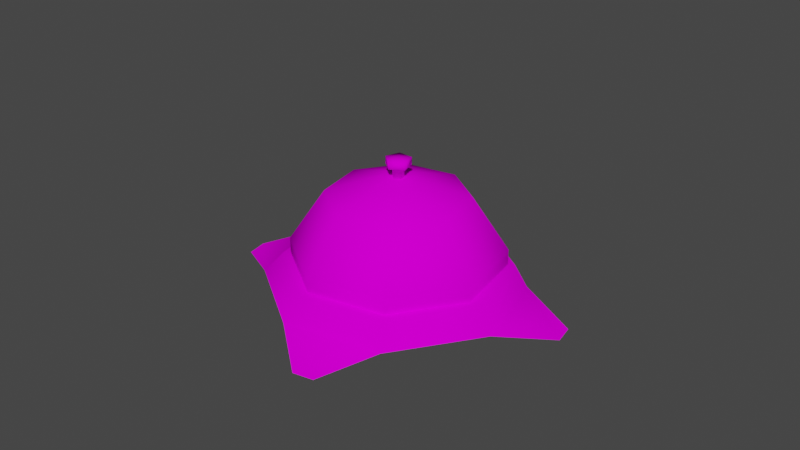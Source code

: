 # Source: Campainha_copper_material.blend  (saved by Blender 2.82.7; exported with 4.5.12 LTS)
import bpy
from mathutils import Matrix  # noqa: F401  (used for matrix-valued properties, if any)

bpy.ops.wm.read_factory_settings(use_empty=True)
scene = bpy.context.scene
scene.name = 'Scene'

# ---- collections
col_collection = bpy.data.collections.new('Collection'); scene.collection.children.link(col_collection)

# ---- images (referenced by path relative to the original .blend; pixels are not part of the script)
import os
ASSET_DIR = os.environ.get("B2B_ASSET_DIR", "")  # directory of the original .blend (textures are referenced by path, not embedded)
HERE = os.path.dirname(os.path.abspath(__file__))  # packed textures are extracted next to this script under _unpacked/

def load_image(name, relpath, width, height, colorspace="sRGB"):
    """Load a texture the original file referenced (path relative to the .blend, or extracted next to this script)."""
    p = next((c for c in (os.path.join(HERE, relpath), os.path.join(ASSET_DIR, relpath)) if relpath and os.path.exists(c)), "")
    if p:
        img = bpy.data.images.load(p, check_existing=True)
        img.name = name
    else:  # same state as the original file: an image datablock whose file is absent (Cycles renders it pink)
        img = bpy.data.images.new(name, width, height)
        img.source = "FILE"
        img.filepath = "//" + (relpath or name)
    img.colorspace_settings.name = colorspace
    return img
img_campainha64_png = load_image('campainha64.png', 'textures/campainha64.png', 1024, 1024, 'sRGB')

# ---- materials (node trees are filled in below, after node groups)
mat_material_002 = bpy.data.materials.new('Material.002')
mat_material_002.alpha_threshold = 0.0
mat_material_002.use_transparent_shadow = False
mat_material_002.line_color = (0.0, 0.0, 0.0, 1.0)

# ---- material node trees
mat_material_002.use_nodes = True; mat_material_002.node_tree.nodes.clear()
_N = mat_material_002.node_tree.nodes; _L = mat_material_002.node_tree.links
n0 = _N.new('ShaderNodeOutputMaterial'); n0.name = 'Material Output'; n0.location = (300, 300)
n1 = _N.new('ShaderNodeBsdfPrincipled'); n1.name = 'Principled BSDF'; n1.location = (10, 300)
n1.distribution = 'GGX'
n1.subsurface_method = 'BURLEY'
n1.inputs[2].default_value = 0.0
n1.inputs[3].default_value = 1.45
n1.inputs[13].default_value = 0.0
n1.inputs[20].default_value = 0.0
n1.inputs[27].default_value = (0.0, 0.0, 0.0, 1.0)
n1.inputs[28].default_value = 1.0
n2 = _N.new('ShaderNodeTexImage'); n2.name = 'Image Texture'; n2.location = (-280, 280)
n2.image = img_campainha64_png
_L.new(n1.outputs[0], n0.inputs[0])
_L.new(n2.outputs[0], n1.inputs[0])
n0.is_active_output = True

# ---- world
world_world = bpy.data.worlds.new('World'); scene.world = world_world
world_world.use_nodes = True; world_world.node_tree.nodes.clear()
_N = world_world.node_tree.nodes; _L = world_world.node_tree.links
n0 = _N.new('ShaderNodeOutputWorld'); n0.name = 'World Output'; n0.location = (300, 300)
n1 = _N.new('ShaderNodeBackground'); n1.name = 'Background'; n1.location = (10, 300)
n1.inputs[0].default_value = (0.05088, 0.05088, 0.05088, 1.0)
_L.new(n1.outputs[0], n0.inputs[0])
n0.is_active_output = True
world_world.color = (0.05088, 0.05088, 0.05088)
world_world.use_sun_shadow = False
world_world.sun_shadow_jitter_overblur = 0.0

# ---- meshes
me_plane_003 = bpy.data.meshes.new('Plane.003')
me_plane_003.from_pydata([(0.1538, 0.0008798, -0.07693), (0.1159, -0.1159, -0.07528), (4.351e-05, -0.1639, -0.07528), (-0.1158, -0.1159, -0.07528), (-0.1638, 1.802e-05, -0.07528), (-0.1158, 0.1159, -0.07528), (4.351e-05, 0.1639, -0.07528), (0.1094, 0.1081, -0.07693), (0.2024, -0.06794, -0.08983), (0.1924, -0.09222, -0.08983), (-0.06675, -0.1996, -0.08983), (-0.09102, -0.1895, -0.08983), (-0.1984, 0.06963, -0.08983), (-0.1883, 0.09391, -0.08983), (0.07082, 0.2012, -0.08983), (0.0951, 0.1912, -0.08983), (0.1386, 2.599e-09, -0.04813), (0.09801, -0.09801, -0.04813), (-0.09801, -0.09801, -0.04813), (-3.374e-09, -0.1386, -0.04813), (-0.09801, 0.09801, -0.04813), (-0.1386, 2.599e-09, -0.04813), (0.09801, 0.09801, -0.04813), (-3.374e-09, 0.1386, -0.04813), (0.1302, 2.599e-09, -0.04996), (0.1302, 2.599e-09, -0.02826), (0.08681, 2.599e-09, 0.03685), (0.0217, 2.599e-09, 0.05855), (0.09207, -0.09207, -0.04996), (0.09207, -0.09207, -0.02826), (0.06138, -0.06138, 0.03685), (0.01535, -0.01535, 0.05855), (-3.374e-09, -0.1302, -0.04996), (-3.374e-09, -0.1302, -0.02826), (-3.374e-09, -0.08681, 0.03685), (-3.374e-09, -0.0217, 0.05855), (-0.09207, -0.09207, -0.04996), (-0.09207, -0.09207, -0.02826), (-0.06138, -0.06138, 0.03685), (-0.01535, -0.01535, 0.05855), (-0.1302, 2.599e-09, -0.04996), (-0.1302, 2.599e-09, -0.02826), (-0.08681, 2.599e-09, 0.03685), (-0.0217, 2.599e-09, 0.05855), (-0.09207, 0.09207, -0.04996), (-0.09207, 0.09207, -0.02826), (-0.06138, 0.06138, 0.03685), (-0.01535, 0.01535, 0.05855), (-3.374e-09, 0.1302, -0.04996), (-3.374e-09, 0.1302, -0.02826), (-3.374e-09, 0.08681, 0.03685), (-3.374e-09, 0.0217, 0.05855), (-3.374e-09, 2.599e-09, 0.05855), (0.09207, 0.09207, -0.04996), (0.09207, 0.09207, -0.02826), (0.06138, 0.06138, 0.03685), (0.01535, 0.01535, 0.05855), (-3.374e-09, 0.007427, 0.05855), (-3.374e-09, 0.007427, 0.07287), (-3.374e-09, 0.01615, 0.07287), (-3.374e-09, 0.01615, 0.08196), (0.007064, 0.002295, 0.05855), (0.007064, 0.002295, 0.07287), (0.01536, 0.004989, 0.07287), (0.01536, 0.004989, 0.08196), (0.004366, -0.006009, 0.05855), (0.004366, -0.006009, 0.07287), (0.00949, -0.01306, 0.07287), (0.00949, -0.01306, 0.08196), (-0.004366, -0.006009, 0.05855), (-0.004366, -0.006009, 0.07287), (-0.00949, -0.01306, 0.07287), (-0.00949, -0.01306, 0.08196), (-4.101e-09, 1.598e-09, 0.08196), (-0.007064, 0.002295, 0.05855), (-0.007064, 0.002295, 0.07287), (-0.01536, 0.004989, 0.07287), (-0.01536, 0.004989, 0.08196)], [], [(2, 3, 11, 10), (4, 5, 13, 12), (0, 1, 9, 8), (6, 7, 15, 14), (7, 6, 23, 22), (17, 16, 22, 23, 20, 21, 18, 19), (3, 2, 19, 18), (6, 5, 20, 23), (4, 3, 18, 21), (2, 1, 17, 19), (5, 4, 21, 20), (1, 0, 16, 17), (0, 7, 22, 16), (27, 52, 31), (25, 26, 30, 29), (26, 27, 31, 30), (24, 25, 29, 28), (28, 29, 33, 32), (31, 52, 35), (29, 30, 34, 33), (30, 31, 35, 34), (32, 33, 37, 36), (35, 52, 39), (33, 34, 38, 37), (34, 35, 39, 38), (36, 37, 41, 40), (39, 52, 43), (37, 38, 42, 41), (38, 39, 43, 42), (40, 41, 45, 44), (43, 52, 47), (41, 42, 46, 45), (42, 43, 47, 46), (44, 45, 49, 48), (47, 52, 51), (45, 46, 50, 49), (46, 47, 51, 50), (48, 49, 54, 53), (51, 52, 56), (49, 50, 55, 54), (50, 51, 56, 55), (53, 54, 25, 24), (56, 52, 27), (54, 55, 26, 25), (55, 56, 27, 26), (59, 60, 64, 63), (57, 58, 62, 61), (60, 73, 64), (58, 59, 63, 62), (52, 57, 61), (64, 73, 68), (62, 63, 67, 66), (52, 61, 65), (63, 64, 68, 67), (61, 62, 66, 65), (68, 73, 72), (66, 67, 71, 70), (52, 65, 69), (67, 68, 72, 71), (65, 66, 70, 69), (72, 73, 77), (70, 71, 76, 75), (52, 69, 74), (71, 72, 77, 76), (69, 70, 75, 74), (77, 73, 60), (75, 76, 59, 58), (52, 74, 57), (76, 77, 60, 59), (74, 75, 58, 57)])
me_plane_003.polygons.foreach_set('use_smooth', [True] * 70)
_uv = me_plane_003.uv_layers.new(name='UVMap')
_uv.uv.foreach_set('vector', [0.158, 0.6087, 0.3422, 0.8007, 0.1748, 0.8111, 0.1362, 0.7709, 0.6085, 0.8024, 0.7923, 0.6157, 0.8117, 0.7756, 0.7732, 0.8148, 0.3486, 0.1882, 0.1631, 0.3523, 0.1436, 0.1893, 0.1806, 0.1514, 0.7863, 0.3561, 0.5951, 0.1772, 0.7737, 0.1432, 0.8117, 0.1844, 0.5951, 0.1772, 0.7863, 0.3561, 0.716, 0.3868, 0.5701, 0.2462, 0.231, 0.382, 0.3743, 0.2507, 0.5701, 0.2462, 0.716, 0.3868, 0.7194, 0.5889, 0.5768, 0.7305, 0.3744, 0.726, 0.2308, 0.5816, 0.3422, 0.8007, 0.158, 0.6087, 0.2308, 0.5816, 0.3744, 0.726, 0.7863, 0.3561, 0.7923, 0.6157, 0.7194, 0.5889, 0.716, 0.3868, 0.6085, 0.8024, 0.3422, 0.8007, 0.3744, 0.726, 0.5768, 0.7305, 0.158, 0.6087, 0.1631, 0.3523, 0.231, 0.382, 0.2308, 0.5816, 0.7923, 0.6157, 0.6085, 0.8024, 0.5768, 0.7305, 0.7194, 0.5889, 0.1631, 0.3523, 0.3486, 0.1882, 0.3743, 0.2507, 0.231, 0.382, 0.3486, 0.1882, 0.5951, 0.1772, 0.5701, 0.2462, 0.3743, 0.2507, 0.08848, 0.06533, 0.08555, 0.07461, 0.08106, 0.06598, 0.1166, -0.001696, 0.09837, 0.03699, 0.06802, 0.03894, 0.05357, -0.001328, 0.09837, 0.03699, 0.08848, 0.06533, 0.08106, 0.06598, 0.06802, 0.03894, 0.1235, -0.01705, 0.1166, -0.001696, 0.05357, -0.001328, 0.04758, -0.01705, 0.04758, -0.01705, 0.05357, -0.001328, 0.009242, 0.04352, -0.006116, 0.03664, 0.08106, 0.06598, 0.08555, 0.07461, 0.07627, 0.07168, 0.05357, -0.001328, 0.06802, 0.03894, 0.04793, 0.06179, 0.009242, 0.04352, 0.06802, 0.03894, 0.08106, 0.06598, 0.07627, 0.07168, 0.04793, 0.06179, -0.006116, 0.03664, 0.009242, 0.04352, 0.00961, 0.1066, -0.006116, 0.1126, 0.07627, 0.07168, 0.08555, 0.07461, 0.07691, 0.0791, 0.009242, 0.04352, 0.04793, 0.06179, 0.04988, 0.09214, 0.00961, 0.1066, 0.04793, 0.06179, 0.07627, 0.07168, 0.07691, 0.0791, 0.04988, 0.09214, -0.006116, 0.1126, 0.00961, 0.1066, 0.05446, 0.1509, 0.04758, 0.1663, 0.07691, 0.0791, 0.08555, 0.07461, 0.08262, 0.08389, 0.00961, 0.1066, 0.04988, 0.09214, 0.07273, 0.1122, 0.05446, 0.1509, 0.04988, 0.09214, 0.07691, 0.0791, 0.08262, 0.08389, 0.07273, 0.1122, 0.04758, 0.1663, 0.05446, 0.1509, 0.1175, 0.1505, 0.1235, 0.1663, 0.08262, 0.08389, 0.08555, 0.07461, 0.09004, 0.08324, 0.05446, 0.1509, 0.07273, 0.1122, 0.1031, 0.1103, 0.1175, 0.1505, 0.07273, 0.1122, 0.08262, 0.08389, 0.09004, 0.08324, 0.1031, 0.1103, 0.1235, 0.1663, 0.1175, 0.1505, 0.1619, 0.1057, 0.1772, 0.1126, 0.09004, 0.08324, 0.08555, 0.07461, 0.09483, 0.07754, 0.1175, 0.1505, 0.1031, 0.1103, 0.1232, 0.08743, 0.1619, 0.1057, 0.1031, 0.1103, 0.09004, 0.08324, 0.09483, 0.07754, 0.1232, 0.08743, 0.1772, 0.1126, 0.1619, 0.1057, 0.1615, 0.04263, 0.1772, 0.03664, 0.09483, 0.07754, 0.08555, 0.07461, 0.09418, 0.07012, 0.1619, 0.1057, 0.1232, 0.08743, 0.1212, 0.05708, 0.1615, 0.04263, 0.1232, 0.08743, 0.09483, 0.07754, 0.09418, 0.07012, 0.1212, 0.05708, 0.1772, 0.03664, 0.1615, 0.04263, 0.1166, -0.001696, 0.1235, -0.01705, 0.09418, 0.07012, 0.08555, 0.07461, 0.08848, 0.06533, 0.1615, 0.04263, 0.1212, 0.05708, 0.09837, 0.03699, 0.1166, -0.001696, 0.1212, 0.05708, 0.09418, 0.07012, 0.08848, 0.06533, 0.09837, 0.03699, 1.587, 1.264, 1.591, 1.262, 1.591, 1.276, 1.587, 1.27, 1.584, 1.266, 1.585, 1.265, 1.586, 1.268, 1.584, 1.265, 1.591, 1.262, 1.584, 1.265, 1.591, 1.276, 1.585, 1.265, 1.587, 1.264, 1.587, 1.27, 1.586, 1.268, 1.584, 1.266, 1.584, 1.266, 1.584, 1.265, 1.591, 1.276, 1.584, 1.266, 1.582, 1.275, 1.586, 1.268, 1.587, 1.27, 1.584, 1.27, 1.584, 1.268, 1.584, 1.266, 1.584, 1.265, 1.584, 1.265, 1.587, 1.27, 1.591, 1.276, 1.582, 1.275, 1.584, 1.27, 1.584, 1.265, 1.586, 1.268, 1.584, 1.268, 1.584, 1.265, 1.582, 1.275, 1.584, 1.266, 1.575, 1.262, 1.584, 1.268, 1.584, 1.27, 1.58, 1.264, 1.582, 1.265, 1.584, 1.266, 1.584, 1.265, 1.584, 1.266, 1.584, 1.27, 1.582, 1.275, 1.575, 1.262, 1.58, 1.264, 1.584, 1.265, 1.584, 1.268, 1.582, 1.265, 1.584, 1.266, 1.575, 1.262, 1.584, 1.266, 1.581, 1.253, 1.582, 1.265, 1.58, 1.264, 1.582, 1.26, 1.583, 1.263, 1.584, 1.266, 1.584, 1.266, 1.584, 1.266, 1.58, 1.264, 1.575, 1.262, 1.581, 1.253, 1.582, 1.26, 1.584, 1.266, 1.582, 1.265, 1.583, 1.263, 1.584, 1.266, 1.581, 1.253, 1.584, 1.265, 1.591, 1.262, 1.583, 1.263, 1.582, 1.26, 1.587, 1.264, 1.585, 1.265, 1.584, 1.266, 1.584, 1.266, 1.584, 1.266, 1.582, 1.26, 1.581, 1.253, 1.591, 1.262, 1.587, 1.264, 1.584, 1.266, 1.583, 1.263, 1.585, 1.265, 1.584, 1.266])
me_plane_003.materials.append(mat_material_002)
me_plane_003.use_remesh_fix_poles = True
me_plane_003.use_remesh_preserve_attributes = False
me_plane_003.use_mirror_vertex_groups = False
me_plane_003.update()

# ---- objects
ob_base = bpy.data.objects.new('Base', me_plane_003)

# ---- transforms, parenting, visibility, modifiers, constraints
ob_base.location = (0.003267, 0.0003694, 0.04471)
ob_base.rotation_euler = (0.0, -0.0, 0.5778)
ob_base.lineart.crease_threshold = 0.0

# ---- collection membership
col_collection.objects.link(ob_base)

# ---- scene / render settings (as saved in the file)
scene.frame_start = 1; scene.frame_end = 250; scene.frame_set(1)
scene.render.engine = 'BLENDER_EEVEE_NEXT'
scene.cycles.use_denoising = False
scene.cycles.samples = 128
scene.cycles.sampling_pattern = 'TABULATED_SOBOL'
scene.cycles.use_adaptive_sampling = False
scene.cycles.use_light_tree = False
scene.view_settings.view_transform = 'Filmic'
bpy.context.view_layer.update()

# ---- added for rendering (the .blend has no active camera and no usable light): camera, sun
cam_auto = bpy.data.cameras.new('AutoCamera')
cam_auto.lens = 50.0
cam_auto.sensor_width = 36.0
cam_auto.clip_end = 1000.0
ob_auto_camera = bpy.data.objects.new('AutoCamera', cam_auto)
scene.collection.objects.link(ob_auto_camera)
ob_auto_camera.location = (0.747432, -0.889314, 0.635114)
ob_auto_camera.rotation_euler = (1.09748, -7.21219e-08, 0.694738)
scene.camera = ob_auto_camera
light_auto_sun = bpy.data.lights.new('AutoSun', 'SUN')
light_auto_sun.energy = 3.0
light_auto_sun.angle = 0.0523599
ob_auto_sun = bpy.data.objects.new('AutoSun', light_auto_sun)
scene.collection.objects.link(ob_auto_sun)
ob_auto_sun.rotation_euler = (0.872665, 0.174533, 0.523599)
bpy.context.view_layer.update()
